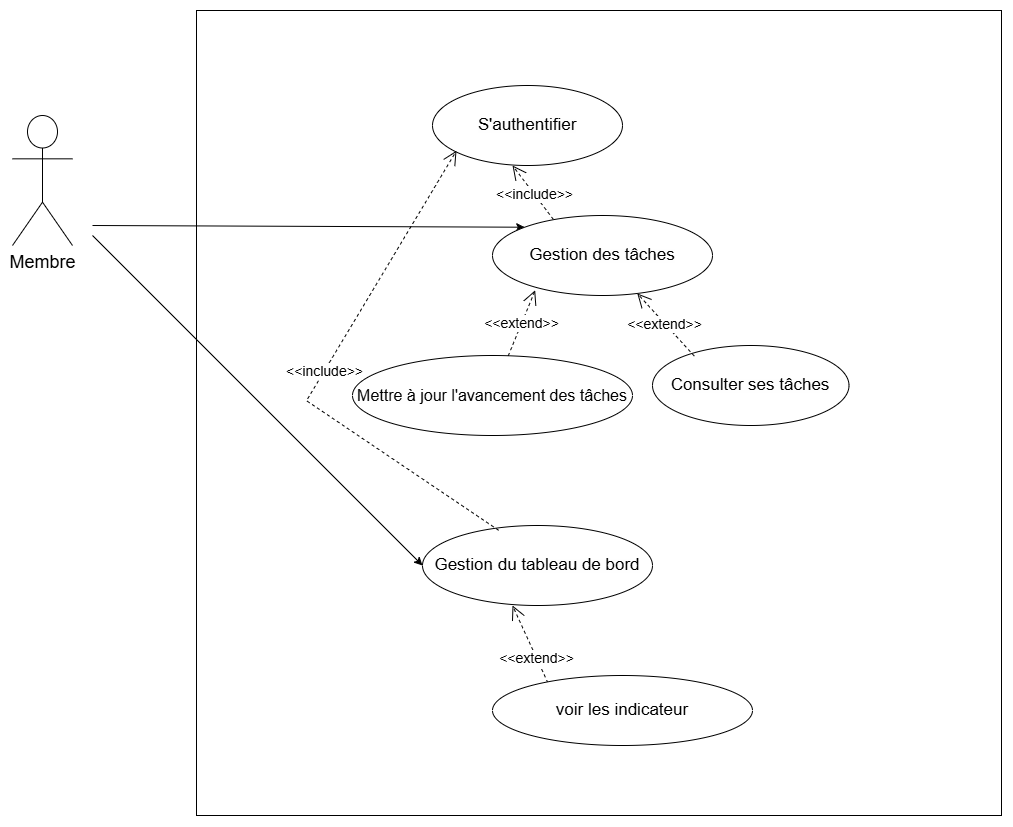

The diagram above was exported from draw.io. Its source (the exported page's mxGraphModel, read from the mxfile embedded in the PNG):
<mxGraphModel dx="1310" dy="977" grid="1" gridSize="10" guides="1" tooltips="1" connect="1" arrows="1" fold="1" page="1" pageScale="1" pageWidth="827" pageHeight="1169" math="0" shadow="0">
  <root>
    <mxCell id="0" />
    <mxCell id="1" parent="0" />
    <mxCell id="2" value="" style="whiteSpace=wrap;html=1;aspect=fixed;" vertex="1" parent="1">
      <mxGeometry x="304" y="365" width="805" height="805" as="geometry" />
    </mxCell>
    <mxCell id="3" value="&lt;font style=&quot;font-size: 18px;&quot;&gt;Membre&lt;/font&gt;" style="shape=umlActor;verticalLabelPosition=bottom;verticalAlign=top;html=1;outlineConnect=0;" vertex="1" parent="1">
      <mxGeometry x="120" y="470" width="60" height="130" as="geometry" />
    </mxCell>
    <mxCell id="4" value="&lt;span style=&quot;font-family: sans-serif; text-align: start; white-space: pre; background-color: rgb(254, 254, 254);&quot;&gt;&lt;font style=&quot;font-size: 17px;&quot;&gt;S'authentifier&lt;/font&gt;&lt;/span&gt;" style="ellipse;whiteSpace=wrap;html=1;" vertex="1" parent="1">
      <mxGeometry x="540" y="440" width="190" height="80" as="geometry" />
    </mxCell>
    <mxCell id="5" value="&lt;span style=&quot;font-family: sans-serif; text-align: start; white-space: pre; background-color: rgb(254, 254, 254);&quot;&gt;&lt;font style=&quot;font-size: 16px;&quot;&gt;Mettre à jour l'avancement des tâches&lt;/font&gt;&lt;/span&gt;" style="ellipse;whiteSpace=wrap;html=1;" vertex="1" parent="1">
      <mxGeometry x="460" y="710" width="280" height="80" as="geometry" />
    </mxCell>
    <mxCell id="6" value="&lt;span style=&quot;font-family: sans-serif; text-align: start; white-space: pre; background-color: rgb(254, 254, 254);&quot;&gt;&lt;font style=&quot;font-size: 17px;&quot;&gt;Consulter ses tâches&lt;/font&gt;&lt;/span&gt;" style="ellipse;whiteSpace=wrap;html=1;" vertex="1" parent="1">
      <mxGeometry x="760" y="700" width="196.5" height="80" as="geometry" />
    </mxCell>
    <mxCell id="7" value="&lt;span style=&quot;font-family: sans-serif; text-align: start; white-space: pre; background-color: rgb(254, 254, 254);&quot;&gt;&lt;font style=&quot;font-size: 17px;&quot;&gt;Gestion du tableau de bord&lt;/font&gt;&lt;/span&gt;" style="ellipse;whiteSpace=wrap;html=1;" vertex="1" parent="1">
      <mxGeometry x="530" y="880" width="230" height="80" as="geometry" />
    </mxCell>
    <mxCell id="8" value="" style="endArrow=classic;html=1;rounded=0;entryX=0;entryY=0;entryDx=0;entryDy=0;" edge="1" target="14" parent="1">
      <mxGeometry width="50" height="50" relative="1" as="geometry">
        <mxPoint x="200" y="580" as="sourcePoint" />
        <mxPoint x="540" y="480" as="targetPoint" />
      </mxGeometry>
    </mxCell>
    <mxCell id="9" value="&lt;font style=&quot;font-size: 14px;&quot;&gt;&amp;lt;&amp;lt;include&amp;gt;&amp;gt;&lt;/font&gt;" style="endArrow=open;endSize=12;dashed=1;html=1;rounded=0;exitX=0.293;exitY=0.108;exitDx=0;exitDy=0;exitPerimeter=0;" edge="1" source="14" parent="1">
      <mxGeometry width="160" relative="1" as="geometry">
        <mxPoint x="460" y="520" as="sourcePoint" />
        <mxPoint x="620" y="520" as="targetPoint" />
      </mxGeometry>
    </mxCell>
    <mxCell id="10" value="&lt;span style=&quot;font-size: 14px;&quot;&gt;&amp;lt;&amp;lt;extend&amp;gt;&amp;gt;&lt;/span&gt;" style="endArrow=open;endSize=12;dashed=1;html=1;rounded=0;entryX=0.194;entryY=0.935;entryDx=0;entryDy=0;entryPerimeter=0;" edge="1" source="5" target="14" parent="1">
      <mxGeometry width="160" relative="1" as="geometry">
        <mxPoint x="480" y="650" as="sourcePoint" />
        <mxPoint x="640" y="650" as="targetPoint" />
      </mxGeometry>
    </mxCell>
    <mxCell id="11" value="Use" style="endArrow=open;endSize=12;dashed=1;html=1;rounded=0;exitX=0.213;exitY=0.133;exitDx=0;exitDy=0;exitPerimeter=0;" edge="1" source="14" parent="1">
      <mxGeometry width="160" relative="1" as="geometry">
        <mxPoint x="590" y="630" as="sourcePoint" />
        <mxPoint x="750" y="630" as="targetPoint" />
      </mxGeometry>
    </mxCell>
    <mxCell id="12" value="" style="endArrow=open;endSize=12;dashed=1;html=1;rounded=0;exitX=0.213;exitY=0.133;exitDx=0;exitDy=0;exitPerimeter=0;" edge="1" source="6" target="14" parent="1">
      <mxGeometry width="160" relative="1" as="geometry">
        <mxPoint x="833" y="711" as="sourcePoint" />
        <mxPoint x="750" y="630" as="targetPoint" />
      </mxGeometry>
    </mxCell>
    <mxCell id="13" value="&lt;font style=&quot;font-size: 14px;&quot;&gt;&amp;lt;&amp;lt;extend&amp;gt;&amp;gt;&lt;/font&gt;" style="edgeLabel;html=1;align=center;verticalAlign=middle;resizable=0;points=[];" vertex="1" connectable="0" parent="12">
      <mxGeometry x="0.068" y="1" relative="1" as="geometry">
        <mxPoint as="offset" />
      </mxGeometry>
    </mxCell>
    <mxCell id="14" value="&lt;span style=&quot;font-family: sans-serif; text-align: start; white-space: pre; background-color: rgb(254, 254, 254);&quot;&gt;&lt;font style=&quot;font-size: 17px;&quot;&gt;Gestion des tâches&lt;/font&gt;&lt;/span&gt;" style="ellipse;whiteSpace=wrap;html=1;" vertex="1" parent="1">
      <mxGeometry x="600" y="570" width="220" height="80" as="geometry" />
    </mxCell>
    <mxCell id="15" value="" style="endArrow=open;endSize=12;dashed=1;html=1;rounded=0;exitX=0.331;exitY=0.06;exitDx=0;exitDy=0;exitPerimeter=0;" edge="1" source="7" parent="1">
      <mxGeometry width="160" relative="1" as="geometry">
        <mxPoint x="573.8949269558123" y="879.9960405508778" as="sourcePoint" />
        <mxPoint x="564" y="505.2" as="targetPoint" />
        <Array as="points">
          <mxPoint x="414" y="755.2" />
        </Array>
      </mxGeometry>
    </mxCell>
    <mxCell id="16" value="&lt;font style=&quot;font-size: 14px;&quot;&gt;&amp;lt;&amp;lt;include&amp;gt;&amp;gt;&lt;/font&gt;" style="edgeLabel;html=1;align=center;verticalAlign=middle;resizable=0;points=[];" vertex="1" connectable="0" parent="15">
      <mxGeometry x="0.0283" y="2" relative="1" as="geometry">
        <mxPoint y="2" as="offset" />
      </mxGeometry>
    </mxCell>
    <mxCell id="17" value="" style="endArrow=classic;html=1;rounded=0;" edge="1" parent="1">
      <mxGeometry width="50" height="50" relative="1" as="geometry">
        <mxPoint x="200" y="590" as="sourcePoint" />
        <mxPoint x="530" y="920" as="targetPoint" />
      </mxGeometry>
    </mxCell>
    <mxCell id="18" value="&lt;font style=&quot;font-size: 14px;&quot;&gt;&amp;lt;&amp;lt;extend&amp;gt;&amp;gt;&lt;/font&gt;" style="endArrow=open;endSize=12;dashed=1;html=1;rounded=0;exitX=0.452;exitY=0.869;exitDx=0;exitDy=0;exitPerimeter=0;" edge="1" source="2" parent="1">
      <mxGeometry width="160" relative="1" as="geometry">
        <mxPoint x="460" y="960" as="sourcePoint" />
        <mxPoint x="620" y="960" as="targetPoint" />
      </mxGeometry>
    </mxCell>
    <mxCell id="19" value="&lt;font style=&quot;font-size: 17px;&quot;&gt;voir les indicateur&lt;/font&gt;" style="ellipse;whiteSpace=wrap;html=1;" vertex="1" parent="1">
      <mxGeometry x="600" y="1030" width="260" height="70" as="geometry" />
    </mxCell>
  </root>
</mxGraphModel>